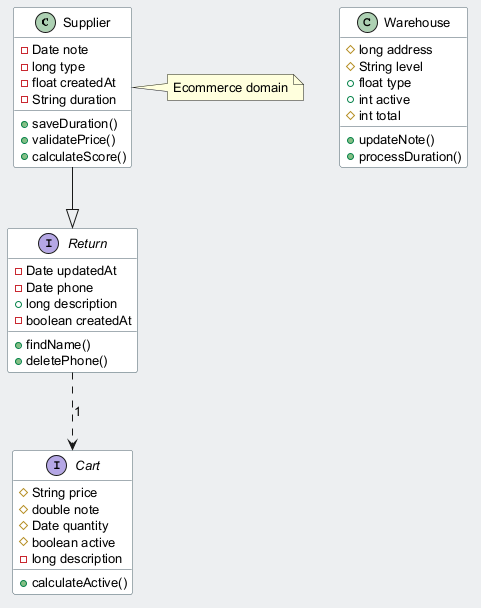

The diagram above was rendered by PlantUML. Its source (embedded in the PNG):
@startuml
skinparam backgroundColor #ECEFF1
skinparam classBackgroundColor #FFFFFF
skinparam classBorderColor #455A64
skinparam defaultFontSize 13
class Supplier {
  -Date note
  -long type
  -float createdAt
  -String duration
  +saveDuration()
  +validatePrice()
  +calculateScore()
}
class Warehouse {
  #long address
  #String level
  +float type
  +int active
  #int total
  +updateNote()
  +processDuration()
}
interface Return {
  -Date updatedAt
  -Date phone
  +long description
  -boolean createdAt
  +findName()
  +deletePhone()
}
interface Cart {
  #String price
  #double note
  #Date quantity
  #boolean active
  -long description
  +calculateActive()
}
Supplier --|> Return
Return ..> Cart : "1"
note right of Supplier : Ecommerce domain
@enduml